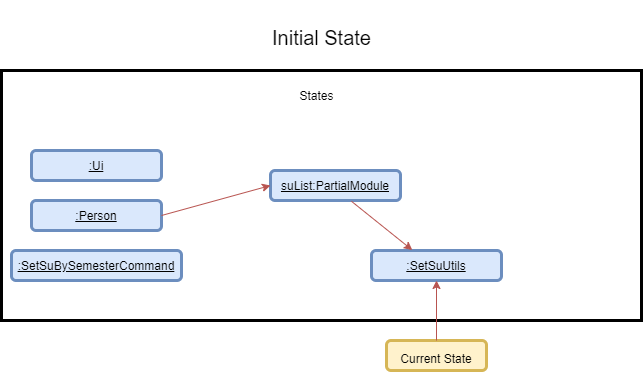

The diagram above was exported from draw.io. Its source (the exported page's mxGraphModel, read from the mxfile embedded in the PNG):
<mxGraphModel dx="1038" dy="531" grid="1" gridSize="10" guides="1" tooltips="1" connect="1" arrows="1" fold="1" page="1" pageScale="1" pageWidth="827" pageHeight="1169" math="0" shadow="0">
  <root>
    <mxCell id="0" />
    <mxCell id="1" parent="0" />
    <mxCell id="h9h-G9-68EJ9-kkgznHa-1" value="" style="rounded=0;whiteSpace=wrap;html=1;strokeWidth=3;" parent="1" vertex="1">
      <mxGeometry x="80" y="110" width="640" height="250" as="geometry" />
    </mxCell>
    <mxCell id="h9h-G9-68EJ9-kkgznHa-2" value="&lt;font style=&quot;font-size: 20px&quot;&gt;Initial State&lt;/font&gt;" style="text;html=1;align=center;verticalAlign=middle;resizable=0;points=[];autosize=1;fontSize=40;" parent="1" vertex="1">
      <mxGeometry x="345" y="40" width="110" height="60" as="geometry" />
    </mxCell>
    <mxCell id="h9h-G9-68EJ9-kkgznHa-3" value="States" style="text;html=1;align=center;verticalAlign=middle;resizable=0;points=[];autosize=1;fontSize=12;" parent="1" vertex="1">
      <mxGeometry x="370" y="125" width="50" height="20" as="geometry" />
    </mxCell>
    <mxCell id="h9h-G9-68EJ9-kkgznHa-5" value="&lt;font style=&quot;font-size: 12px&quot;&gt;Current State&lt;/font&gt;" style="rounded=1;whiteSpace=wrap;html=1;strokeWidth=3;fontSize=20;fillColor=#fff2cc;strokeColor=#d6b656;" parent="1" vertex="1">
      <mxGeometry x="465" y="380" width="100" height="30" as="geometry" />
    </mxCell>
    <mxCell id="h9h-G9-68EJ9-kkgznHa-6" value="&lt;u&gt;:SetSuBySemesterCommand&lt;/u&gt;" style="rounded=1;whiteSpace=wrap;html=1;strokeWidth=3;fontSize=12;fillColor=#dae8fc;strokeColor=#6c8ebf;" parent="1" vertex="1">
      <mxGeometry x="90" y="290" width="170" height="30" as="geometry" />
    </mxCell>
    <mxCell id="h9h-G9-68EJ9-kkgznHa-8" value="&lt;u&gt;:SetSuUtils&lt;/u&gt;" style="rounded=1;whiteSpace=wrap;html=1;strokeWidth=3;fontSize=12;fillColor=#dae8fc;strokeColor=#6c8ebf;" parent="1" vertex="1">
      <mxGeometry x="450" y="290" width="130" height="30" as="geometry" />
    </mxCell>
    <mxCell id="h9h-G9-68EJ9-kkgznHa-10" value="" style="endArrow=classic;html=1;fontSize=12;exitX=0.5;exitY=0;exitDx=0;exitDy=0;entryX=0.5;entryY=1;entryDx=0;entryDy=0;fillColor=#f8cecc;strokeColor=#b85450;" parent="1" source="h9h-G9-68EJ9-kkgznHa-5" target="h9h-G9-68EJ9-kkgznHa-8" edge="1">
      <mxGeometry width="50" height="50" relative="1" as="geometry">
        <mxPoint x="540" y="400" as="sourcePoint" />
        <mxPoint x="590" y="350" as="targetPoint" />
        <Array as="points" />
      </mxGeometry>
    </mxCell>
    <mxCell id="h9h-G9-68EJ9-kkgznHa-14" value="&lt;u&gt;:Ui&lt;/u&gt;" style="rounded=1;whiteSpace=wrap;html=1;strokeWidth=3;fontSize=12;fillColor=#dae8fc;strokeColor=#6c8ebf;" parent="1" vertex="1">
      <mxGeometry x="110" y="190" width="130" height="30" as="geometry" />
    </mxCell>
    <mxCell id="h9h-G9-68EJ9-kkgznHa-15" value="&lt;u&gt;:Person&lt;/u&gt;" style="rounded=1;whiteSpace=wrap;html=1;strokeWidth=3;fontSize=12;fillColor=#dae8fc;strokeColor=#6c8ebf;" parent="1" vertex="1">
      <mxGeometry x="110" y="240" width="130" height="30" as="geometry" />
    </mxCell>
    <mxCell id="oyhZyzUO6yS2SXnEWBli-1" value="&lt;u&gt;suList:PartialModule&lt;/u&gt;" style="rounded=1;whiteSpace=wrap;html=1;strokeWidth=3;fontSize=12;fillColor=#dae8fc;strokeColor=#6c8ebf;" vertex="1" parent="1">
      <mxGeometry x="349" y="210" width="130" height="30" as="geometry" />
    </mxCell>
    <mxCell id="oyhZyzUO6yS2SXnEWBli-3" value="" style="endArrow=classic;html=1;fontSize=12;exitX=0.623;exitY=1.027;exitDx=0;exitDy=0;fillColor=#f8cecc;strokeColor=#b85450;exitPerimeter=0;entryX=0.314;entryY=-0.013;entryDx=0;entryDy=0;entryPerimeter=0;" edge="1" parent="1" source="oyhZyzUO6yS2SXnEWBli-1" target="h9h-G9-68EJ9-kkgznHa-8">
      <mxGeometry width="50" height="50" relative="1" as="geometry">
        <mxPoint x="250" y="265" as="sourcePoint" />
        <mxPoint x="359" y="235" as="targetPoint" />
        <Array as="points" />
      </mxGeometry>
    </mxCell>
    <mxCell id="oyhZyzUO6yS2SXnEWBli-2" value="" style="endArrow=classic;html=1;fontSize=12;exitX=1;exitY=0.5;exitDx=0;exitDy=0;entryX=0;entryY=0.5;entryDx=0;entryDy=0;fillColor=#f8cecc;strokeColor=#b85450;" edge="1" parent="1" source="h9h-G9-68EJ9-kkgznHa-15" target="oyhZyzUO6yS2SXnEWBli-1">
      <mxGeometry width="50" height="50" relative="1" as="geometry">
        <mxPoint x="310" y="225" as="sourcePoint" />
        <mxPoint x="310" y="285" as="targetPoint" />
        <Array as="points" />
      </mxGeometry>
    </mxCell>
  </root>
</mxGraphModel>